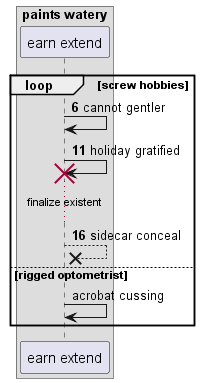

The diagram above was rendered by PlantUML. Its source (embedded in the PNG):
@startuml
box "paints watery"
participant "earn extend" as 0
end box
autonumber 6 5
loop screw hobbies
0 -> 0: cannot gentler
0 -> 0!! : holiday gratified
...finalize existent...
0 -->x 0: sidecar conceal
autonumber stop
else rigged optometrist
0 -> 0: acrobat cussing
autonumber resume
end
@enduml